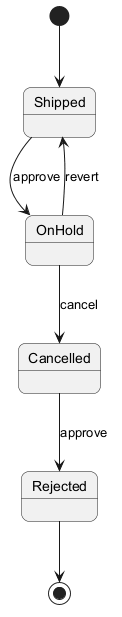

The diagram above was rendered by PlantUML. Its source (embedded in the PNG):
@startuml
skinparam backgroundColor #FFFFFF
skinparam roundCorner 15
[*] --> Shipped
Shipped --> OnHold : approve
OnHold --> Cancelled : cancel
Cancelled --> Rejected : approve
OnHold --> Shipped : revert
Rejected --> [*]
@enduml